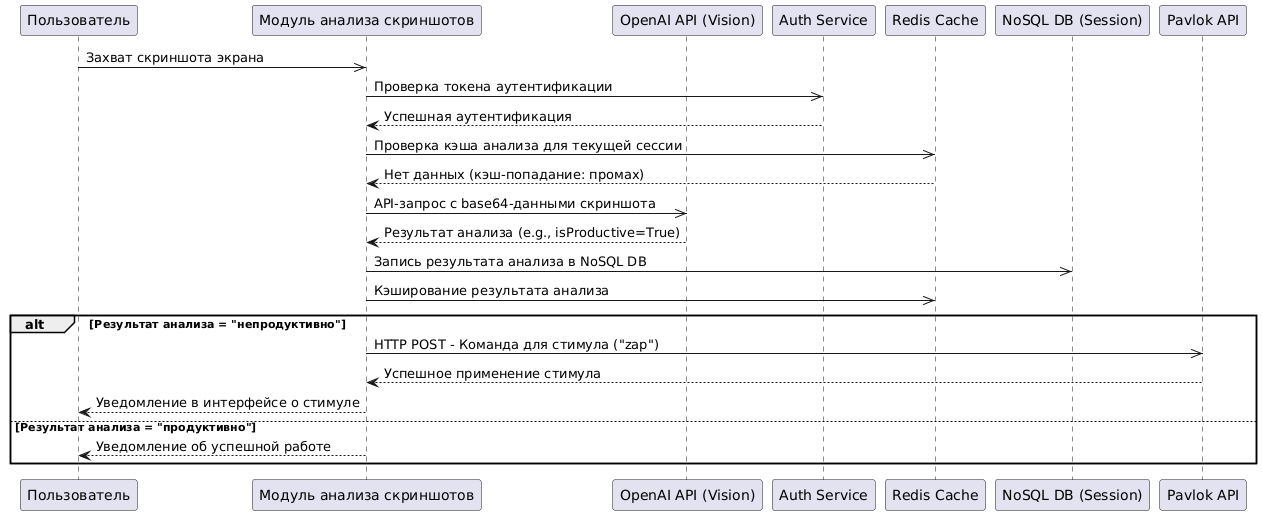

The diagram above was rendered by PlantUML. Its source (embedded in the PNG):
@startuml
participant User as "Пользователь"
participant ModuleScreenshot as "Модуль анализа скриншотов"
participant OpenAI as "OpenAI API (Vision)"
participant AuthService as "Auth Service"
participant Redis as "Redis Cache"
participant NoSQL as "NoSQL DB (Session)"
participant Pavlok as "Pavlok API"

User ->> ModuleScreenshot: Захват скриншота экрана
ModuleScreenshot ->> AuthService: Проверка токена аутентификации
AuthService --> ModuleScreenshot: Успешная аутентификация

ModuleScreenshot ->> Redis: Проверка кэша анализа для текущей сессии
Redis --> ModuleScreenshot: Нет данных (кэш-попадание: промах)

ModuleScreenshot ->> OpenAI: API-запрос с base64-данными скриншота
OpenAI --> ModuleScreenshot: Результат анализа (e.g., isProductive=True)

ModuleScreenshot ->> NoSQL: Запись результата анализа в NoSQL DB
ModuleScreenshot ->> Redis: Кэширование результата анализа

alt Результат анализа = "непродуктивно"
  ModuleScreenshot ->> Pavlok: HTTP POST - Команда для стимула ("zap")
  Pavlok --> ModuleScreenshot: Успешное применение стимула
  ModuleScreenshot --> User: Уведомление в интерфейсе о стимуле
else Результат анализа = "продуктивно"
  ModuleScreenshot --> User: Уведомление об успешной работе
end
@enduml